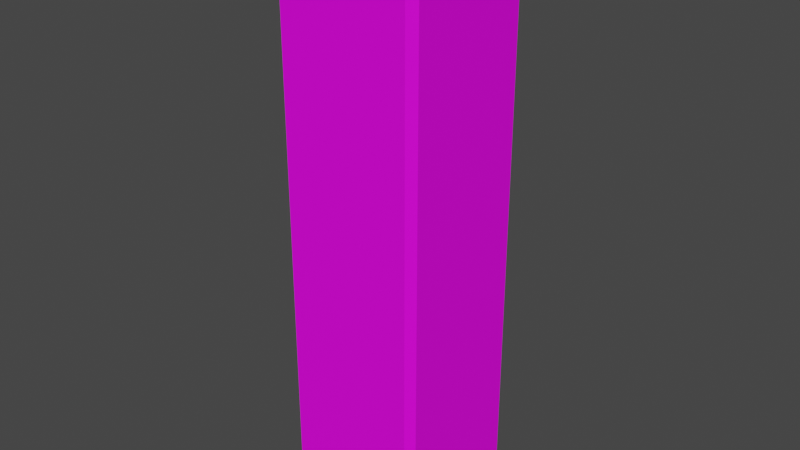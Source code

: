# Source: column.blend  (saved by Blender 3.2.14; exported with 4.5.12 LTS)
import bpy
from mathutils import Matrix  # noqa: F401  (used for matrix-valued properties, if any)

bpy.ops.wm.read_factory_settings(use_empty=True)
scene = bpy.context.scene
scene.name = 'Scene'

# ---- collections
col_collection = bpy.data.collections.new('Collection'); scene.collection.children.link(col_collection)

# ---- images (referenced by path relative to the original .blend; pixels are not part of the script)
import os
ASSET_DIR = os.environ.get("B2B_ASSET_DIR", "")  # directory of the original .blend (textures are referenced by path, not embedded)
HERE = os.path.dirname(os.path.abspath(__file__))  # packed textures are extracted next to this script under _unpacked/

def load_image(name, relpath, width, height, colorspace="sRGB"):
    """Load a texture the original file referenced (path relative to the .blend, or extracted next to this script)."""
    p = next((c for c in (os.path.join(HERE, relpath), os.path.join(ASSET_DIR, relpath)) if relpath and os.path.exists(c)), "")
    if p:
        img = bpy.data.images.load(p, check_existing=True)
        img.name = name
    else:  # same state as the original file: an image datablock whose file is absent (Cycles renders it pink)
        img = bpy.data.images.new(name, width, height)
        img.source = "FILE"
        img.filepath = "//" + (relpath or name)
    img.colorspace_settings.name = colorspace
    return img
img_woody_tex_a_png = load_image('woody_tex_a.png', 'materials/textures/woody_tex_a.png', 1024, 1024, 'sRGB')

# ---- materials (node trees are filled in below, after node groups)
mat_wood_block_mat_a = bpy.data.materials.new('wood_block_mat_a')
mat_wood_block_mat_a.alpha_threshold = 0.0
mat_wood_block_mat_a.use_transparent_shadow = False
mat_wood_block_mat_a.line_color = (0.0, 0.0, 0.0, 1.0)

# ---- material node trees
mat_wood_block_mat_a.use_nodes = True; mat_wood_block_mat_a.node_tree.nodes.clear()
_N = mat_wood_block_mat_a.node_tree.nodes; _L = mat_wood_block_mat_a.node_tree.links
n0 = _N.new('ShaderNodeOutputMaterial'); n0.name = 'Material Output'; n0.location = (300, 300)
n1 = _N.new('ShaderNodeBsdfPrincipled'); n1.name = 'Principled BSDF'; n1.location = (10, 300)
n1.distribution = 'GGX'
n1.subsurface_method = 'RANDOM_WALK_SKIN'
n1.inputs[2].default_value = 0.8091
n1.inputs[3].default_value = 1.45
n1.inputs[13].default_value = 0.1636
n1.inputs[27].default_value = (0.0, 0.0, 0.0, 1.0)
n1.inputs[28].default_value = 1.0
n2 = _N.new('ShaderNodeTexImage'); n2.name = 'Image Texture'; n2.location = (-340, 215)
n2.image = img_woody_tex_a_png
_L.new(n1.outputs[0], n0.inputs[0])
_L.new(n2.outputs[0], n1.inputs[0])
n0.is_active_output = True

# ---- world
world_world = bpy.data.worlds.new('World'); scene.world = world_world
world_world.use_nodes = True; world_world.node_tree.nodes.clear()
_N = world_world.node_tree.nodes; _L = world_world.node_tree.links
n0 = _N.new('ShaderNodeOutputWorld'); n0.name = 'World Output'; n0.location = (300, 300)
n1 = _N.new('ShaderNodeBackground'); n1.name = 'Background'; n1.location = (10, 300)
n1.inputs[0].default_value = (0.05088, 0.05088, 0.05088, 1.0)
_L.new(n1.outputs[0], n0.inputs[0])
n0.is_active_output = True
world_world.color = (0.05088, 0.05088, 0.05088)
world_world.use_sun_shadow = False
world_world.sun_shadow_jitter_overblur = 0.0

# ---- meshes
me_cube = bpy.data.meshes.new('Cube')
me_cube.from_pydata([(1.0, 1.0, 4.0), (1.0, 1.0, -4.0), (1.0, -1.0, 4.0), (1.0, -1.0, -4.0), (-1.0, 1.0, 4.0), (-1.0, 1.0, -4.0), (-1.0, -1.0, 4.0), (-1.0, -1.0, -4.0)], [], [(0, 4, 6, 2), (3, 2, 6, 7), (7, 6, 4, 5), (5, 1, 3, 7), (1, 0, 2, 3), (5, 4, 0, 1)])
_uv = me_cube.uv_layers.new(name='UVMap')
_uv.uv.foreach_set('vector', [0.137, 0.0001, 0.9052, 9.999e-05, 0.9052, 0.2501, 0.137, 0.25, 0.09022, 0.0001, 0.9033, 9.999e-05, 0.9033, 0.25, 0.09022, 0.25, 0.09022, 0.25, 0.9033, 0.25, 0.9033, 0.5, 0.09022, 0.5, 0.137, 0.2502, 0.9052, 0.2502, 0.9052, 0.5002, 0.137, 0.5002, 0.09022, 0.7499, 0.9033, 0.7499, 0.9033, 0.9999, 0.09022, 0.9999, 0.09022, 0.5, 0.9033, 0.5, 0.9033, 0.7499, 0.09022, 0.7499])
me_cube.materials.append(mat_wood_block_mat_a)
me_cube.use_mirror_vertex_groups = False
me_cube.update()

# ---- objects
ob_column = bpy.data.objects.new('column', me_cube)

# ---- transforms, parenting, visibility, modifiers, constraints
ob_column.location = (0.0, 0.0, 0.0)
ob_column.lock_rotations_4d = False
ob_column.empty_display_type = 'ARROWS'
ob_column.lineart.crease_threshold = 0.0
_m = ob_column.modifiers.new('Bevel', 'BEVEL')

# ---- collection membership
col_collection.objects.link(ob_column)

# ---- scene / render settings (as saved in the file)
scene.frame_start = 1; scene.frame_end = 250; scene.frame_set(1)
scene.render.engine = 'BLENDER_EEVEE_NEXT'
scene.cycles.sampling_pattern = 'TABULATED_SOBOL'
scene.cycles.use_light_tree = False
scene.view_settings.view_transform = 'Filmic'
bpy.context.view_layer.update()

# ---- added for rendering (the .blend has no active camera and no usable light): camera, sun
cam_auto = bpy.data.cameras.new('AutoCamera')
cam_auto.lens = 50.0
cam_auto.sensor_width = 36.0
cam_auto.clip_end = 1000.0
ob_auto_camera = bpy.data.objects.new('AutoCamera', cam_auto)
scene.collection.objects.link(ob_auto_camera)
ob_auto_camera.location = (7.85079, -9.42095, 6.28063)
ob_auto_camera.rotation_euler = (1.09748, -7.21219e-08, 0.694738)
scene.camera = ob_auto_camera
light_auto_sun = bpy.data.lights.new('AutoSun', 'SUN')
light_auto_sun.energy = 3.0
light_auto_sun.angle = 0.0523599
ob_auto_sun = bpy.data.objects.new('AutoSun', light_auto_sun)
scene.collection.objects.link(ob_auto_sun)
ob_auto_sun.rotation_euler = (0.872665, 0.174533, 0.523599)
bpy.context.view_layer.update()
